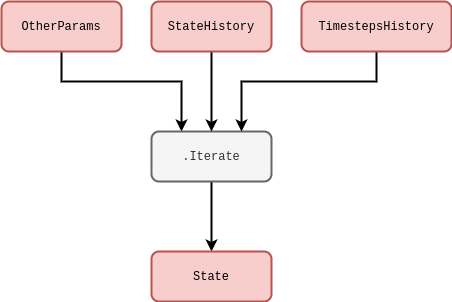

The diagram above was exported from draw.io. Its source (the exported page's mxGraphModel, read from the mxfile embedded in the PNG):
<mxGraphModel dx="884" dy="591" grid="1" gridSize="10" guides="1" tooltips="1" connect="1" arrows="1" fold="1" page="1" pageScale="1" pageWidth="827" pageHeight="1169" math="0" shadow="0">
  <root>
    <mxCell id="0" />
    <mxCell id="1" parent="0" />
    <mxCell id="EA8xVXngVSm5Gbn_7WNq-9" style="edgeStyle=orthogonalEdgeStyle;rounded=0;orthogonalLoop=1;jettySize=auto;html=1;entryX=0.25;entryY=0;entryDx=0;entryDy=0;strokeWidth=2;" edge="1" parent="1" source="EA8xVXngVSm5Gbn_7WNq-3" target="EA8xVXngVSm5Gbn_7WNq-5">
      <mxGeometry relative="1" as="geometry">
        <Array as="points">
          <mxPoint x="100" y="120" />
          <mxPoint x="220" y="120" />
        </Array>
      </mxGeometry>
    </mxCell>
    <mxCell id="EA8xVXngVSm5Gbn_7WNq-3" value="&lt;font face=&quot;Courier New&quot;&gt;OtherParams&lt;/font&gt;" style="rounded=1;whiteSpace=wrap;html=1;strokeWidth=2;fillColor=#f8cecc;strokeColor=#b85450;" vertex="1" parent="1">
      <mxGeometry x="40" y="40" width="120" height="50" as="geometry" />
    </mxCell>
    <mxCell id="EA8xVXngVSm5Gbn_7WNq-13" value="" style="edgeStyle=orthogonalEdgeStyle;rounded=0;orthogonalLoop=1;jettySize=auto;html=1;strokeWidth=2;" edge="1" parent="1" source="EA8xVXngVSm5Gbn_7WNq-5" target="EA8xVXngVSm5Gbn_7WNq-12">
      <mxGeometry relative="1" as="geometry" />
    </mxCell>
    <mxCell id="EA8xVXngVSm5Gbn_7WNq-5" value="&lt;font face=&quot;Courier New&quot;&gt;.Iterate&lt;/font&gt;" style="rounded=1;whiteSpace=wrap;html=1;strokeWidth=2;fillColor=#f5f5f5;fontColor=#333333;strokeColor=#666666;" vertex="1" parent="1">
      <mxGeometry x="190" y="170" width="120" height="50" as="geometry" />
    </mxCell>
    <mxCell id="EA8xVXngVSm5Gbn_7WNq-10" style="edgeStyle=orthogonalEdgeStyle;rounded=0;orthogonalLoop=1;jettySize=auto;html=1;entryX=0.5;entryY=0;entryDx=0;entryDy=0;strokeWidth=2;" edge="1" parent="1" source="EA8xVXngVSm5Gbn_7WNq-7" target="EA8xVXngVSm5Gbn_7WNq-5">
      <mxGeometry relative="1" as="geometry" />
    </mxCell>
    <mxCell id="EA8xVXngVSm5Gbn_7WNq-7" value="&lt;font face=&quot;Courier New&quot;&gt;StateHistory&lt;/font&gt;" style="rounded=1;whiteSpace=wrap;html=1;strokeWidth=2;fillColor=#f8cecc;strokeColor=#b85450;" vertex="1" parent="1">
      <mxGeometry x="190" y="40" width="120" height="50" as="geometry" />
    </mxCell>
    <mxCell id="EA8xVXngVSm5Gbn_7WNq-11" style="edgeStyle=orthogonalEdgeStyle;rounded=0;orthogonalLoop=1;jettySize=auto;html=1;entryX=0.75;entryY=0;entryDx=0;entryDy=0;strokeWidth=2;" edge="1" parent="1" source="EA8xVXngVSm5Gbn_7WNq-8" target="EA8xVXngVSm5Gbn_7WNq-5">
      <mxGeometry relative="1" as="geometry">
        <Array as="points">
          <mxPoint x="415" y="120" />
          <mxPoint x="280" y="120" />
        </Array>
      </mxGeometry>
    </mxCell>
    <mxCell id="EA8xVXngVSm5Gbn_7WNq-8" value="&lt;font face=&quot;Courier New&quot;&gt;TimestepsHistory&lt;/font&gt;" style="rounded=1;whiteSpace=wrap;html=1;strokeWidth=2;fillColor=#f8cecc;strokeColor=#b85450;" vertex="1" parent="1">
      <mxGeometry x="340" y="40" width="150" height="50" as="geometry" />
    </mxCell>
    <mxCell id="EA8xVXngVSm5Gbn_7WNq-12" value="&lt;font face=&quot;Courier New&quot;&gt;State&lt;/font&gt;" style="rounded=1;whiteSpace=wrap;html=1;strokeWidth=2;fillColor=#f8cecc;strokeColor=#b85450;" vertex="1" parent="1">
      <mxGeometry x="190" y="290" width="120" height="50" as="geometry" />
    </mxCell>
  </root>
</mxGraphModel>